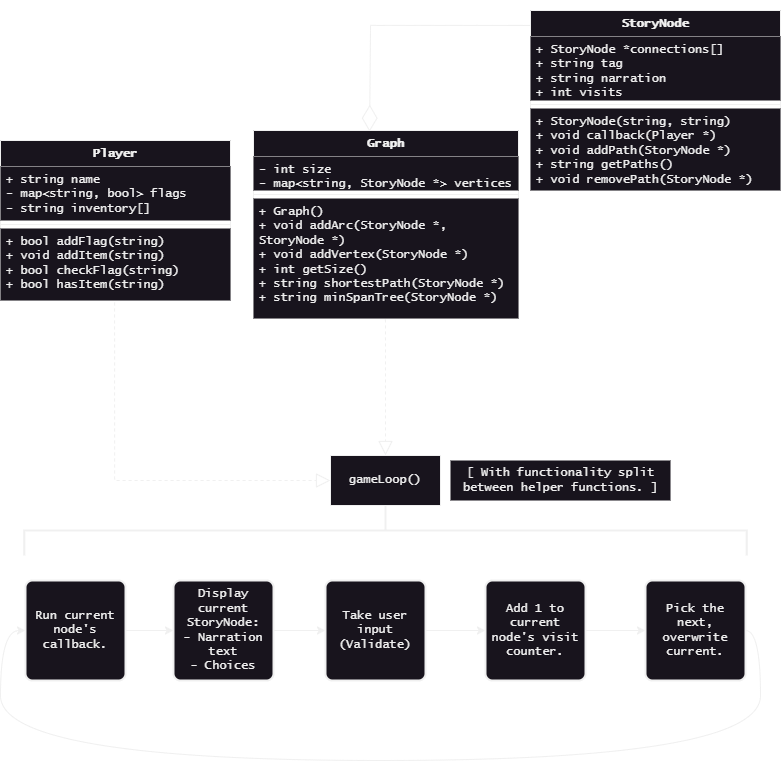

The diagram above was exported from draw.io. Its source (the exported page's mxGraphModel, read from the mxfile embedded in the PNG):
<mxGraphModel dx="1434" dy="844" grid="1" gridSize="10" guides="1" tooltips="1" connect="1" arrows="1" fold="1" page="1" pageScale="1" pageWidth="850" pageHeight="1100" math="0" shadow="0">
  <root>
    <mxCell id="0" />
    <mxCell id="1" parent="0" />
    <mxCell id="ORy7U0cXKPzCZ9z8ZRCo-1" value="Player" style="swimlane;fontStyle=1;align=center;verticalAlign=top;childLayout=stackLayout;horizontal=1;startSize=26;horizontalStack=0;resizeParent=1;resizeParentMax=0;resizeLast=0;collapsible=1;marginBottom=0;whiteSpace=wrap;html=1;fontFamily=Lucida Console;fillColor=default;" parent="1" vertex="1">
      <mxGeometry x="40" y="330" width="230" height="160" as="geometry" />
    </mxCell>
    <mxCell id="ORy7U0cXKPzCZ9z8ZRCo-2" value="+ string name&lt;br&gt;- map&amp;lt;string, bool&amp;gt; flags&lt;br&gt;- string inventory[]" style="text;strokeColor=none;fillColor=default;align=left;verticalAlign=top;spacingLeft=4;spacingRight=4;overflow=hidden;rotatable=0;points=[[0,0.5],[1,0.5]];portConstraint=eastwest;whiteSpace=wrap;html=1;fontFamily=Lucida Console;" parent="ORy7U0cXKPzCZ9z8ZRCo-1" vertex="1">
      <mxGeometry y="26" width="230" height="54" as="geometry" />
    </mxCell>
    <mxCell id="ORy7U0cXKPzCZ9z8ZRCo-3" value="" style="line;strokeWidth=1;fillColor=default;align=left;verticalAlign=middle;spacingTop=-1;spacingLeft=3;spacingRight=3;rotatable=0;labelPosition=right;points=[];portConstraint=eastwest;strokeColor=inherit;fontFamily=Lucida Console;" parent="ORy7U0cXKPzCZ9z8ZRCo-1" vertex="1">
      <mxGeometry y="80" width="230" height="8" as="geometry" />
    </mxCell>
    <mxCell id="ORy7U0cXKPzCZ9z8ZRCo-4" value="+ bool addFlag(string)&lt;br&gt;+ void addItem(string)&lt;br&gt;+ bool checkFlag(string)&lt;br&gt;+ bool hasItem(string)&lt;br&gt;" style="text;strokeColor=none;fillColor=default;align=left;verticalAlign=top;spacingLeft=4;spacingRight=4;overflow=hidden;rotatable=0;points=[[0,0.5],[1,0.5]];portConstraint=eastwest;whiteSpace=wrap;html=1;fontFamily=Lucida Console;" parent="ORy7U0cXKPzCZ9z8ZRCo-1" vertex="1">
      <mxGeometry y="88" width="230" height="72" as="geometry" />
    </mxCell>
    <mxCell id="ORy7U0cXKPzCZ9z8ZRCo-5" value="Graph" style="swimlane;fontStyle=1;align=center;verticalAlign=top;childLayout=stackLayout;horizontal=1;startSize=26;horizontalStack=0;resizeParent=1;resizeParentMax=0;resizeLast=0;collapsible=1;marginBottom=0;whiteSpace=wrap;html=1;fontFamily=Lucida Console;fillColor=default;strokeWidth=1;" parent="1" vertex="1">
      <mxGeometry x="293" y="320" width="265" height="188" as="geometry" />
    </mxCell>
    <mxCell id="ORy7U0cXKPzCZ9z8ZRCo-6" value="- int size&lt;br&gt;- map&amp;lt;string, StoryNode *&amp;gt; vertices" style="text;strokeColor=none;fillColor=default;align=left;verticalAlign=top;spacingLeft=4;spacingRight=4;overflow=hidden;rotatable=0;points=[[0,0.5],[1,0.5]];portConstraint=eastwest;whiteSpace=wrap;html=1;fontFamily=Lucida Console;strokeWidth=1;" parent="ORy7U0cXKPzCZ9z8ZRCo-5" vertex="1">
      <mxGeometry y="26" width="265" height="34" as="geometry" />
    </mxCell>
    <mxCell id="ORy7U0cXKPzCZ9z8ZRCo-7" value="" style="line;strokeWidth=1;fillColor=default;align=left;verticalAlign=middle;spacingTop=-1;spacingLeft=3;spacingRight=3;rotatable=0;labelPosition=right;points=[];portConstraint=eastwest;strokeColor=inherit;fontFamily=Lucida Console;" parent="ORy7U0cXKPzCZ9z8ZRCo-5" vertex="1">
      <mxGeometry y="60" width="265" height="8" as="geometry" />
    </mxCell>
    <mxCell id="ORy7U0cXKPzCZ9z8ZRCo-8" value="+ Graph()&lt;br&gt;+ void addArc(StoryNode *, StoryNode *)&lt;br&gt;+ void addVertex(StoryNode *)&lt;br&gt;+ int getSize()&lt;br&gt;+ string shortestPath(StoryNode *)&lt;br&gt;+ string minSpanTree(StoryNode *)" style="text;strokeColor=none;fillColor=default;align=left;verticalAlign=top;spacingLeft=4;spacingRight=4;overflow=hidden;rotatable=0;points=[[0,0.5],[1,0.5]];portConstraint=eastwest;whiteSpace=wrap;html=1;fontFamily=Lucida Console;strokeWidth=1;" parent="ORy7U0cXKPzCZ9z8ZRCo-5" vertex="1">
      <mxGeometry y="68" width="265" height="120" as="geometry" />
    </mxCell>
    <mxCell id="ORy7U0cXKPzCZ9z8ZRCo-9" value="StoryNode" style="swimlane;fontStyle=1;align=center;verticalAlign=top;childLayout=stackLayout;horizontal=1;startSize=26;horizontalStack=0;resizeParent=1;resizeParentMax=0;resizeLast=0;collapsible=1;marginBottom=0;whiteSpace=wrap;html=1;fontFamily=Lucida Console;fillColor=default;" parent="1" vertex="1">
      <mxGeometry x="570" y="200" width="250" height="180" as="geometry" />
    </mxCell>
    <mxCell id="ORy7U0cXKPzCZ9z8ZRCo-10" value="+ StoryNode *connections[]&lt;br&gt;+ string tag&lt;br&gt;+ string narration&lt;br&gt;+ int visits" style="text;strokeColor=none;fillColor=default;align=left;verticalAlign=top;spacingLeft=4;spacingRight=4;overflow=hidden;rotatable=0;points=[[0,0.5],[1,0.5]];portConstraint=eastwest;whiteSpace=wrap;html=1;fontFamily=Lucida Console;" parent="ORy7U0cXKPzCZ9z8ZRCo-9" vertex="1">
      <mxGeometry y="26" width="250" height="64" as="geometry" />
    </mxCell>
    <mxCell id="ORy7U0cXKPzCZ9z8ZRCo-11" value="" style="line;strokeWidth=1;fillColor=default;align=left;verticalAlign=middle;spacingTop=-1;spacingLeft=3;spacingRight=3;rotatable=0;labelPosition=right;points=[];portConstraint=eastwest;strokeColor=inherit;fontFamily=Lucida Console;" parent="ORy7U0cXKPzCZ9z8ZRCo-9" vertex="1">
      <mxGeometry y="90" width="250" height="8" as="geometry" />
    </mxCell>
    <mxCell id="ORy7U0cXKPzCZ9z8ZRCo-12" value="+ StoryNode(string, string)&lt;br&gt;+ void callback(Player *)&lt;br&gt;+ void addPath(StoryNode *)&lt;br&gt;+ string getPaths()&lt;br&gt;+ void removePath(StoryNode *)" style="text;strokeColor=none;fillColor=default;align=left;verticalAlign=top;spacingLeft=4;spacingRight=4;overflow=hidden;rotatable=0;points=[[0,0.5],[1,0.5]];portConstraint=eastwest;whiteSpace=wrap;html=1;fontFamily=Lucida Console;" parent="ORy7U0cXKPzCZ9z8ZRCo-9" vertex="1">
      <mxGeometry y="98" width="250" height="82" as="geometry" />
    </mxCell>
    <mxCell id="ORy7U0cXKPzCZ9z8ZRCo-14" value="gameLoop()" style="html=1;whiteSpace=wrap;fontFamily=Lucida Console;" parent="1" vertex="1">
      <mxGeometry x="370" y="645" width="110" height="50" as="geometry" />
    </mxCell>
    <mxCell id="ORy7U0cXKPzCZ9z8ZRCo-20" style="edgeStyle=orthogonalEdgeStyle;rounded=0;orthogonalLoop=1;jettySize=auto;html=1;exitX=1;exitY=0.5;exitDx=0;exitDy=0;entryX=0;entryY=0.5;entryDx=0;entryDy=0;fontFamily=Lucida Console;" parent="1" source="ORy7U0cXKPzCZ9z8ZRCo-16" target="ORy7U0cXKPzCZ9z8ZRCo-18" edge="1">
      <mxGeometry relative="1" as="geometry" />
    </mxCell>
    <mxCell id="ORy7U0cXKPzCZ9z8ZRCo-16" value="Display current StoryNode:&lt;br&gt;- Narration text&lt;br&gt;- Choices" style="rounded=1;whiteSpace=wrap;html=1;absoluteArcSize=1;arcSize=14;strokeWidth=2;fontFamily=Lucida Console;" parent="1" vertex="1">
      <mxGeometry x="213" y="770" width="100" height="100" as="geometry" />
    </mxCell>
    <mxCell id="ORy7U0cXKPzCZ9z8ZRCo-19" style="edgeStyle=orthogonalEdgeStyle;rounded=0;orthogonalLoop=1;jettySize=auto;html=1;exitX=1;exitY=0.5;exitDx=0;exitDy=0;entryX=0;entryY=0.5;entryDx=0;entryDy=0;fontFamily=Lucida Console;" parent="1" source="ORy7U0cXKPzCZ9z8ZRCo-17" target="ORy7U0cXKPzCZ9z8ZRCo-16" edge="1">
      <mxGeometry relative="1" as="geometry" />
    </mxCell>
    <mxCell id="ORy7U0cXKPzCZ9z8ZRCo-17" value="Run current node's callback." style="rounded=1;whiteSpace=wrap;html=1;absoluteArcSize=1;arcSize=14;strokeWidth=2;fontFamily=Lucida Console;" parent="1" vertex="1">
      <mxGeometry x="65" y="770" width="100" height="100" as="geometry" />
    </mxCell>
    <mxCell id="ORy7U0cXKPzCZ9z8ZRCo-22" style="edgeStyle=orthogonalEdgeStyle;rounded=0;orthogonalLoop=1;jettySize=auto;html=1;exitX=1;exitY=0.5;exitDx=0;exitDy=0;entryX=0;entryY=0.5;entryDx=0;entryDy=0;fontFamily=Lucida Console;" parent="1" source="ORy7U0cXKPzCZ9z8ZRCo-18" target="ORy7U0cXKPzCZ9z8ZRCo-21" edge="1">
      <mxGeometry relative="1" as="geometry" />
    </mxCell>
    <mxCell id="ORy7U0cXKPzCZ9z8ZRCo-18" value="Take user input&lt;br&gt;(Validate)" style="rounded=1;whiteSpace=wrap;html=1;absoluteArcSize=1;arcSize=14;strokeWidth=2;fontFamily=Lucida Console;" parent="1" vertex="1">
      <mxGeometry x="365" y="770" width="100" height="100" as="geometry" />
    </mxCell>
    <mxCell id="ORy7U0cXKPzCZ9z8ZRCo-24" style="edgeStyle=orthogonalEdgeStyle;rounded=0;orthogonalLoop=1;jettySize=auto;html=1;exitX=1;exitY=0.5;exitDx=0;exitDy=0;entryX=0;entryY=0.5;entryDx=0;entryDy=0;fontFamily=Lucida Console;" parent="1" source="ORy7U0cXKPzCZ9z8ZRCo-21" target="ORy7U0cXKPzCZ9z8ZRCo-23" edge="1">
      <mxGeometry relative="1" as="geometry" />
    </mxCell>
    <mxCell id="ORy7U0cXKPzCZ9z8ZRCo-21" value="Add 1 to current node's visit counter." style="rounded=1;whiteSpace=wrap;html=1;absoluteArcSize=1;arcSize=14;strokeWidth=2;fontFamily=Lucida Console;" parent="1" vertex="1">
      <mxGeometry x="525" y="770" width="100" height="100" as="geometry" />
    </mxCell>
    <mxCell id="ORy7U0cXKPzCZ9z8ZRCo-26" style="edgeStyle=orthogonalEdgeStyle;rounded=0;orthogonalLoop=1;jettySize=auto;html=1;exitX=1;exitY=0.5;exitDx=0;exitDy=0;entryX=0;entryY=0.5;entryDx=0;entryDy=0;curved=1;" parent="1" source="ORy7U0cXKPzCZ9z8ZRCo-23" target="ORy7U0cXKPzCZ9z8ZRCo-17" edge="1">
      <mxGeometry relative="1" as="geometry">
        <Array as="points">
          <mxPoint x="800" y="820" />
          <mxPoint x="800" y="950" />
          <mxPoint x="40" y="950" />
          <mxPoint x="40" y="820" />
        </Array>
      </mxGeometry>
    </mxCell>
    <mxCell id="ORy7U0cXKPzCZ9z8ZRCo-23" value="Pick the next, overwrite current." style="rounded=1;whiteSpace=wrap;html=1;absoluteArcSize=1;arcSize=14;strokeWidth=2;fontFamily=Lucida Console;" parent="1" vertex="1">
      <mxGeometry x="685" y="770" width="100" height="100" as="geometry" />
    </mxCell>
    <mxCell id="ORy7U0cXKPzCZ9z8ZRCo-27" value="" style="strokeWidth=2;html=1;shape=mxgraph.flowchart.annotation_2;align=left;labelPosition=right;pointerEvents=1;rotation=90;" parent="1" vertex="1">
      <mxGeometry x="400" y="358.75" width="50" height="722.5" as="geometry" />
    </mxCell>
    <mxCell id="ORy7U0cXKPzCZ9z8ZRCo-30" value="" style="endArrow=diamondThin;endFill=0;endSize=24;html=1;rounded=0;entryX=0.438;entryY=0.006;entryDx=0;entryDy=0;entryPerimeter=0;exitX=0;exitY=0.083;exitDx=0;exitDy=0;exitPerimeter=0;edgeStyle=orthogonalEdgeStyle;" parent="1" source="ORy7U0cXKPzCZ9z8ZRCo-9" target="ORy7U0cXKPzCZ9z8ZRCo-5" edge="1">
      <mxGeometry width="160" relative="1" as="geometry">
        <mxPoint x="420" y="260" as="sourcePoint" />
        <mxPoint x="580" y="260" as="targetPoint" />
        <Array as="points">
          <mxPoint x="410" y="220" />
          <mxPoint x="410" y="270" />
        </Array>
      </mxGeometry>
    </mxCell>
    <mxCell id="ORy7U0cXKPzCZ9z8ZRCo-31" value="" style="endArrow=block;dashed=1;endFill=0;endSize=12;html=1;rounded=0;entryX=0;entryY=0.5;entryDx=0;entryDy=0;exitX=0.496;exitY=1.028;exitDx=0;exitDy=0;exitPerimeter=0;edgeStyle=orthogonalEdgeStyle;" parent="1" source="ORy7U0cXKPzCZ9z8ZRCo-4" target="ORy7U0cXKPzCZ9z8ZRCo-14" edge="1">
      <mxGeometry width="160" relative="1" as="geometry">
        <mxPoint x="130" y="510" as="sourcePoint" />
        <mxPoint x="290" y="510" as="targetPoint" />
        <Array as="points">
          <mxPoint x="154" y="670" />
        </Array>
      </mxGeometry>
    </mxCell>
    <mxCell id="ORy7U0cXKPzCZ9z8ZRCo-32" value="" style="endArrow=block;dashed=1;endFill=0;endSize=12;html=1;rounded=0;entryX=0.5;entryY=0;entryDx=0;entryDy=0;exitX=0.498;exitY=1.008;exitDx=0;exitDy=0;exitPerimeter=0;" parent="1" source="ORy7U0cXKPzCZ9z8ZRCo-8" target="ORy7U0cXKPzCZ9z8ZRCo-14" edge="1">
      <mxGeometry width="160" relative="1" as="geometry">
        <mxPoint x="440" y="510" as="sourcePoint" />
        <mxPoint x="570" y="500" as="targetPoint" />
      </mxGeometry>
    </mxCell>
    <mxCell id="ORy7U0cXKPzCZ9z8ZRCo-33" value="[ With functionality split &lt;br&gt;between helper functions. ]" style="text;html=1;align=center;verticalAlign=middle;resizable=0;points=[];autosize=1;strokeColor=none;fillColor=default;fontFamily=Lucida Console;gradientColor=none;gradientDirection=radial;" parent="1" vertex="1">
      <mxGeometry x="490" y="650" width="220" height="40" as="geometry" />
    </mxCell>
  </root>
</mxGraphModel>